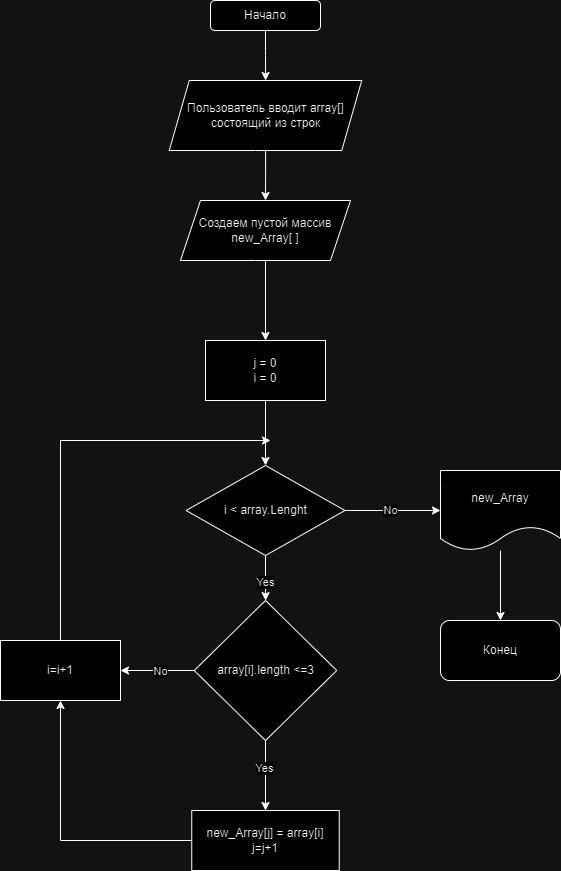

The diagram above was exported from draw.io. Its source (the exported page's mxGraphModel, read from the mxfile embedded in the PNG):
<mxGraphModel dx="1050" dy="543" grid="1" gridSize="10" guides="1" tooltips="1" connect="1" arrows="1" fold="1" page="1" pageScale="1" pageWidth="827" pageHeight="1169" math="0" shadow="0">
  <root>
    <mxCell id="0" />
    <mxCell id="1" parent="0" />
    <mxCell id="9AeOgwwLbMAXQK2_Crls-3" value="" style="edgeStyle=orthogonalEdgeStyle;rounded=0;orthogonalLoop=1;jettySize=auto;html=1;" parent="1" source="9AeOgwwLbMAXQK2_Crls-1" target="9AeOgwwLbMAXQK2_Crls-2" edge="1">
      <mxGeometry relative="1" as="geometry" />
    </mxCell>
    <mxCell id="9AeOgwwLbMAXQK2_Crls-1" value="Начало" style="rounded=1;whiteSpace=wrap;html=1;" parent="1" vertex="1">
      <mxGeometry x="340" y="20" width="110" height="30" as="geometry" />
    </mxCell>
    <mxCell id="9AeOgwwLbMAXQK2_Crls-5" value="" style="edgeStyle=orthogonalEdgeStyle;rounded=0;orthogonalLoop=1;jettySize=auto;html=1;" parent="1" source="9AeOgwwLbMAXQK2_Crls-2" target="9AeOgwwLbMAXQK2_Crls-4" edge="1">
      <mxGeometry relative="1" as="geometry" />
    </mxCell>
    <mxCell id="9AeOgwwLbMAXQK2_Crls-2" value="Пользователь вводит array[] состоящий из строк" style="shape=parallelogram;perimeter=parallelogramPerimeter;whiteSpace=wrap;html=1;fixedSize=1;rounded=1;arcSize=0;" parent="1" vertex="1">
      <mxGeometry x="298.75" y="100" width="192.5" height="70" as="geometry" />
    </mxCell>
    <mxCell id="yElTSMRcTYekzglWS1TA-2" value="" style="edgeStyle=orthogonalEdgeStyle;rounded=0;orthogonalLoop=1;jettySize=auto;html=1;" edge="1" parent="1" source="9AeOgwwLbMAXQK2_Crls-4" target="yElTSMRcTYekzglWS1TA-1">
      <mxGeometry relative="1" as="geometry" />
    </mxCell>
    <mxCell id="9AeOgwwLbMAXQK2_Crls-4" value="Создаем пустой массив&lt;br&gt;new_Array[ ]" style="shape=parallelogram;perimeter=parallelogramPerimeter;whiteSpace=wrap;html=1;fixedSize=1;rounded=1;arcSize=0;" parent="1" vertex="1">
      <mxGeometry x="310" y="220" width="170" height="60" as="geometry" />
    </mxCell>
    <mxCell id="9AeOgwwLbMAXQK2_Crls-13" value="" style="edgeStyle=orthogonalEdgeStyle;rounded=0;orthogonalLoop=1;jettySize=auto;html=1;" parent="1" source="9AeOgwwLbMAXQK2_Crls-10" target="9AeOgwwLbMAXQK2_Crls-12" edge="1">
      <mxGeometry relative="1" as="geometry" />
    </mxCell>
    <mxCell id="yElTSMRcTYekzglWS1TA-4" value="Yes" style="edgeLabel;html=1;align=center;verticalAlign=middle;resizable=0;points=[];" vertex="1" connectable="0" parent="9AeOgwwLbMAXQK2_Crls-13">
      <mxGeometry x="-0.2229" y="-2" relative="1" as="geometry">
        <mxPoint as="offset" />
      </mxGeometry>
    </mxCell>
    <mxCell id="yElTSMRcTYekzglWS1TA-29" value="" style="edgeStyle=orthogonalEdgeStyle;rounded=0;orthogonalLoop=1;jettySize=auto;html=1;" edge="1" parent="1" source="9AeOgwwLbMAXQK2_Crls-10" target="yElTSMRcTYekzglWS1TA-28">
      <mxGeometry relative="1" as="geometry" />
    </mxCell>
    <mxCell id="yElTSMRcTYekzglWS1TA-35" value="No" style="edgeLabel;html=1;align=center;verticalAlign=middle;resizable=0;points=[];" vertex="1" connectable="0" parent="yElTSMRcTYekzglWS1TA-29">
      <mxGeometry x="-0.0793" relative="1" as="geometry">
        <mxPoint as="offset" />
      </mxGeometry>
    </mxCell>
    <mxCell id="9AeOgwwLbMAXQK2_Crls-10" value="array[i].length &amp;lt;=3" style="rhombus;whiteSpace=wrap;html=1;" parent="1" vertex="1">
      <mxGeometry x="323.75" y="620" width="142.5" height="140" as="geometry" />
    </mxCell>
    <mxCell id="yElTSMRcTYekzglWS1TA-30" style="edgeStyle=orthogonalEdgeStyle;rounded=0;orthogonalLoop=1;jettySize=auto;html=1;entryX=0.5;entryY=1;entryDx=0;entryDy=0;" edge="1" parent="1" source="9AeOgwwLbMAXQK2_Crls-12" target="yElTSMRcTYekzglWS1TA-28">
      <mxGeometry relative="1" as="geometry" />
    </mxCell>
    <mxCell id="9AeOgwwLbMAXQK2_Crls-12" value="new_Array[j] = array[i]&lt;br&gt;j=j+1" style="whiteSpace=wrap;html=1;" parent="1" vertex="1">
      <mxGeometry x="321.25" y="830" width="147.5" height="60" as="geometry" />
    </mxCell>
    <mxCell id="yElTSMRcTYekzglWS1TA-24" value="" style="edgeStyle=orthogonalEdgeStyle;rounded=0;orthogonalLoop=1;jettySize=auto;html=1;" edge="1" parent="1" source="yElTSMRcTYekzglWS1TA-1" target="yElTSMRcTYekzglWS1TA-23">
      <mxGeometry relative="1" as="geometry" />
    </mxCell>
    <mxCell id="yElTSMRcTYekzglWS1TA-1" value="j = 0&lt;br&gt;i = 0" style="rounded=1;whiteSpace=wrap;html=1;arcSize=0;" vertex="1" parent="1">
      <mxGeometry x="335" y="360" width="120" height="60" as="geometry" />
    </mxCell>
    <mxCell id="yElTSMRcTYekzglWS1TA-34" value="" style="edgeStyle=orthogonalEdgeStyle;rounded=0;orthogonalLoop=1;jettySize=auto;html=1;" edge="1" parent="1" source="yElTSMRcTYekzglWS1TA-19" target="yElTSMRcTYekzglWS1TA-21">
      <mxGeometry relative="1" as="geometry" />
    </mxCell>
    <mxCell id="yElTSMRcTYekzglWS1TA-19" value="new_Array" style="shape=document;whiteSpace=wrap;html=1;boundedLbl=1;" vertex="1" parent="1">
      <mxGeometry x="570" y="490" width="120" height="80" as="geometry" />
    </mxCell>
    <mxCell id="yElTSMRcTYekzglWS1TA-21" value="Конец" style="rounded=1;whiteSpace=wrap;html=1;" vertex="1" parent="1">
      <mxGeometry x="570" y="640" width="120" height="60" as="geometry" />
    </mxCell>
    <mxCell id="yElTSMRcTYekzglWS1TA-25" value="" style="edgeStyle=orthogonalEdgeStyle;rounded=0;orthogonalLoop=1;jettySize=auto;html=1;" edge="1" parent="1" source="yElTSMRcTYekzglWS1TA-23" target="9AeOgwwLbMAXQK2_Crls-10">
      <mxGeometry relative="1" as="geometry" />
    </mxCell>
    <mxCell id="yElTSMRcTYekzglWS1TA-26" value="Yes&lt;br&gt;" style="edgeLabel;html=1;align=center;verticalAlign=middle;resizable=0;points=[];" vertex="1" connectable="0" parent="yElTSMRcTYekzglWS1TA-25">
      <mxGeometry x="0.206" y="-1" relative="1" as="geometry">
        <mxPoint as="offset" />
      </mxGeometry>
    </mxCell>
    <mxCell id="yElTSMRcTYekzglWS1TA-27" style="edgeStyle=orthogonalEdgeStyle;rounded=0;orthogonalLoop=1;jettySize=auto;html=1;" edge="1" parent="1" source="yElTSMRcTYekzglWS1TA-23" target="yElTSMRcTYekzglWS1TA-19">
      <mxGeometry relative="1" as="geometry" />
    </mxCell>
    <mxCell id="yElTSMRcTYekzglWS1TA-36" value="No" style="edgeLabel;html=1;align=center;verticalAlign=middle;resizable=0;points=[];" vertex="1" connectable="0" parent="yElTSMRcTYekzglWS1TA-27">
      <mxGeometry x="-0.05" y="1" relative="1" as="geometry">
        <mxPoint as="offset" />
      </mxGeometry>
    </mxCell>
    <mxCell id="yElTSMRcTYekzglWS1TA-23" value="i &amp;lt; array.Lenght" style="rhombus;whiteSpace=wrap;html=1;" vertex="1" parent="1">
      <mxGeometry x="315.63" y="485" width="158.75" height="90" as="geometry" />
    </mxCell>
    <mxCell id="yElTSMRcTYekzglWS1TA-28" value="i=i+1" style="rounded=0;whiteSpace=wrap;html=1;" vertex="1" parent="1">
      <mxGeometry x="130" y="660" width="120" height="60" as="geometry" />
    </mxCell>
    <mxCell id="yElTSMRcTYekzglWS1TA-32" value="" style="endArrow=none;html=1;rounded=0;" edge="1" parent="1">
      <mxGeometry width="50" height="50" relative="1" as="geometry">
        <mxPoint x="190" y="660" as="sourcePoint" />
        <mxPoint x="190" y="460" as="targetPoint" />
      </mxGeometry>
    </mxCell>
    <mxCell id="yElTSMRcTYekzglWS1TA-37" value="" style="endArrow=classic;html=1;rounded=0;" edge="1" parent="1">
      <mxGeometry width="50" height="50" relative="1" as="geometry">
        <mxPoint x="190" y="460" as="sourcePoint" />
        <mxPoint x="400" y="460" as="targetPoint" />
      </mxGeometry>
    </mxCell>
  </root>
</mxGraphModel>